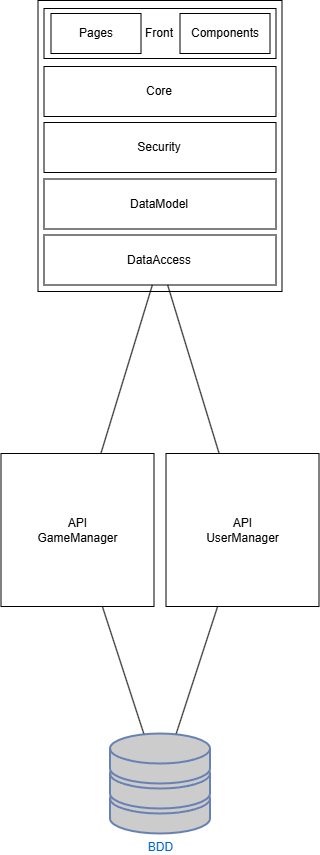

The diagram above was exported from draw.io. Its source (the exported page's mxGraphModel, read from the mxfile embedded in the PNG):
<mxGraphModel dx="2193" dy="523" grid="0" gridSize="10" guides="1" tooltips="1" connect="1" arrows="1" fold="1" page="0" pageScale="1" pageWidth="827" pageHeight="1169" background="#ffffff" math="0" shadow="0">
  <root>
    <mxCell id="0" />
    <mxCell id="1" parent="0" />
    <mxCell id="qJIslMHptZ7E7FGFIbPf-3" value="BDD" style="fontColor=#0066CC;verticalAlign=top;verticalLabelPosition=bottom;labelPosition=center;align=center;html=1;outlineConnect=0;fillColor=#CCCCCC;strokeColor=#6881B3;gradientColor=none;gradientDirection=north;strokeWidth=2;shape=mxgraph.networks.storage;" vertex="1" parent="1">
      <mxGeometry x="-47.5" y="1524" width="100" height="100" as="geometry" />
    </mxCell>
    <mxCell id="qJIslMHptZ7E7FGFIbPf-4" value="API&lt;div&gt;GameManager&lt;/div&gt;" style="whiteSpace=wrap;html=1;aspect=fixed;" vertex="1" parent="1">
      <mxGeometry x="-156.5" y="1244" width="153" height="153" as="geometry" />
    </mxCell>
    <mxCell id="Kc1HfqjZEEBbyclTxzzU-2" value="" style="endArrow=none;html=1;rounded=0;" edge="1" parent="1" source="qJIslMHptZ7E7FGFIbPf-3" target="qJIslMHptZ7E7FGFIbPf-4">
      <mxGeometry width="50" height="50" relative="1" as="geometry">
        <mxPoint x="39" y="1431" as="sourcePoint" />
        <mxPoint x="89" y="1381" as="targetPoint" />
      </mxGeometry>
    </mxCell>
    <mxCell id="Kc1HfqjZEEBbyclTxzzU-9" value="API&lt;div&gt;UserManager&lt;/div&gt;" style="whiteSpace=wrap;html=1;aspect=fixed;" vertex="1" parent="1">
      <mxGeometry x="8.5" y="1244" width="153" height="153" as="geometry" />
    </mxCell>
    <mxCell id="Kc1HfqjZEEBbyclTxzzU-10" value="" style="endArrow=none;html=1;rounded=0;" edge="1" parent="1" source="qJIslMHptZ7E7FGFIbPf-3" target="Kc1HfqjZEEBbyclTxzzU-9">
      <mxGeometry width="50" height="50" relative="1" as="geometry">
        <mxPoint x="-13" y="1419" as="sourcePoint" />
        <mxPoint x="37" y="1369" as="targetPoint" />
      </mxGeometry>
    </mxCell>
    <mxCell id="YVZ3clpokZvRhnqZJ5yX-16" value="" style="rounded=0;whiteSpace=wrap;html=1;" vertex="1" parent="1">
      <mxGeometry x="-119.5" y="791" width="244" height="291" as="geometry" />
    </mxCell>
    <mxCell id="YVZ3clpokZvRhnqZJ5yX-17" value="DataAccess" style="rounded=0;whiteSpace=wrap;html=1;" vertex="1" parent="1">
      <mxGeometry x="-113.5" y="1025.5" width="232" height="50" as="geometry" />
    </mxCell>
    <mxCell id="YVZ3clpokZvRhnqZJ5yX-18" value="DataModel" style="rounded=0;whiteSpace=wrap;html=1;" vertex="1" parent="1">
      <mxGeometry x="-113.5" y="969.5" width="232" height="50" as="geometry" />
    </mxCell>
    <mxCell id="YVZ3clpokZvRhnqZJ5yX-19" value="Security" style="rounded=0;whiteSpace=wrap;html=1;" vertex="1" parent="1">
      <mxGeometry x="-113.5" y="913" width="232" height="50" as="geometry" />
    </mxCell>
    <mxCell id="YVZ3clpokZvRhnqZJ5yX-20" value="Core" style="rounded=0;whiteSpace=wrap;html=1;" vertex="1" parent="1">
      <mxGeometry x="-113.5" y="857" width="232" height="50" as="geometry" />
    </mxCell>
    <mxCell id="YVZ3clpokZvRhnqZJ5yX-21" value="Front" style="rounded=0;whiteSpace=wrap;html=1;" vertex="1" parent="1">
      <mxGeometry x="-113.5" y="799" width="232" height="50" as="geometry" />
    </mxCell>
    <mxCell id="YVZ3clpokZvRhnqZJ5yX-22" value="Pages" style="rounded=0;whiteSpace=wrap;html=1;" vertex="1" parent="1">
      <mxGeometry x="-106.5" y="804" width="90" height="40" as="geometry" />
    </mxCell>
    <mxCell id="YVZ3clpokZvRhnqZJ5yX-23" value="Components" style="rounded=0;whiteSpace=wrap;html=1;" vertex="1" parent="1">
      <mxGeometry x="22.5" y="804" width="90" height="40" as="geometry" />
    </mxCell>
    <mxCell id="Kc1HfqjZEEBbyclTxzzU-11" value="" style="endArrow=none;html=1;rounded=0;" edge="1" parent="1" source="YVZ3clpokZvRhnqZJ5yX-17" target="Kc1HfqjZEEBbyclTxzzU-9">
      <mxGeometry width="50" height="50" relative="1" as="geometry">
        <mxPoint x="-13" y="1419" as="sourcePoint" />
        <mxPoint x="37" y="1369" as="targetPoint" />
      </mxGeometry>
    </mxCell>
    <mxCell id="Kc1HfqjZEEBbyclTxzzU-3" value="" style="endArrow=none;html=1;rounded=0;" edge="1" parent="1" source="qJIslMHptZ7E7FGFIbPf-4" target="YVZ3clpokZvRhnqZJ5yX-17">
      <mxGeometry width="50" height="50" relative="1" as="geometry">
        <mxPoint x="39" y="1304" as="sourcePoint" />
        <mxPoint x="89" y="1254" as="targetPoint" />
      </mxGeometry>
    </mxCell>
  </root>
</mxGraphModel>